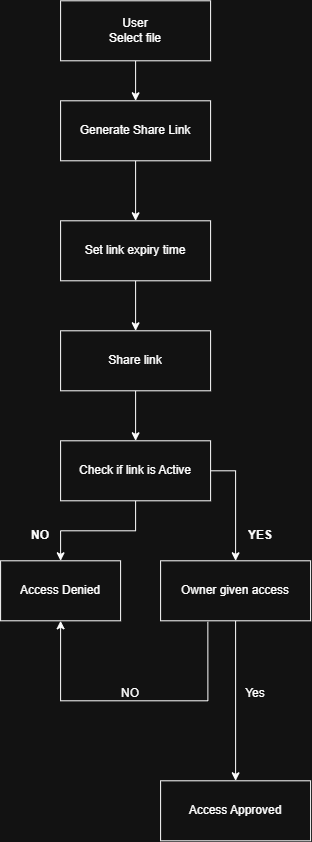

The diagram above was exported from draw.io. Its source (the exported page's mxGraphModel, read from the mxfile embedded in the PNG):
<mxGraphModel dx="1547" dy="644" grid="1" gridSize="10" guides="1" tooltips="1" connect="1" arrows="1" fold="1" page="1" pageScale="1" pageWidth="850" pageHeight="1100" math="0" shadow="0">
  <root>
    <mxCell id="0" />
    <mxCell id="1" parent="0" />
    <mxCell id="NMJCuJwOmqNP8vgTikVi-9" edge="1" parent="1" source="NMJCuJwOmqNP8vgTikVi-1" style="edgeStyle=orthogonalEdgeStyle;rounded=0;orthogonalLoop=1;jettySize=auto;html=1;entryX=0.5;entryY=0;entryDx=0;entryDy=0;" target="NMJCuJwOmqNP8vgTikVi-2">
      <mxGeometry relative="1" as="geometry" />
    </mxCell>
    <mxCell id="NMJCuJwOmqNP8vgTikVi-1" parent="1" style="rounded=0;whiteSpace=wrap;html=1;" value="User&lt;div&gt;Select file&lt;/div&gt;" vertex="1">
      <mxGeometry height="60" width="150" x="100" y="50" as="geometry" />
    </mxCell>
    <mxCell id="NMJCuJwOmqNP8vgTikVi-10" edge="1" parent="1" source="NMJCuJwOmqNP8vgTikVi-2" style="edgeStyle=orthogonalEdgeStyle;rounded=0;orthogonalLoop=1;jettySize=auto;html=1;entryX=0.5;entryY=0;entryDx=0;entryDy=0;" target="NMJCuJwOmqNP8vgTikVi-4">
      <mxGeometry relative="1" as="geometry" />
    </mxCell>
    <mxCell id="NMJCuJwOmqNP8vgTikVi-2" parent="1" style="rounded=0;whiteSpace=wrap;html=1;" value="Generate Share Link" vertex="1">
      <mxGeometry height="60" width="150" x="100" y="150" as="geometry" />
    </mxCell>
    <mxCell id="NMJCuJwOmqNP8vgTikVi-16" edge="1" parent="1" source="NMJCuJwOmqNP8vgTikVi-4" style="edgeStyle=orthogonalEdgeStyle;rounded=0;orthogonalLoop=1;jettySize=auto;html=1;entryX=0.5;entryY=0;entryDx=0;entryDy=0;" target="NMJCuJwOmqNP8vgTikVi-5">
      <mxGeometry relative="1" as="geometry" />
    </mxCell>
    <mxCell id="NMJCuJwOmqNP8vgTikVi-4" parent="1" style="rounded=0;whiteSpace=wrap;html=1;" value="Set link expiry time" vertex="1">
      <mxGeometry height="60" width="150" x="100" y="270" as="geometry" />
    </mxCell>
    <mxCell id="NMJCuJwOmqNP8vgTikVi-17" edge="1" parent="1" source="NMJCuJwOmqNP8vgTikVi-5" style="edgeStyle=orthogonalEdgeStyle;rounded=0;orthogonalLoop=1;jettySize=auto;html=1;entryX=0.5;entryY=0;entryDx=0;entryDy=0;" target="NMJCuJwOmqNP8vgTikVi-15">
      <mxGeometry relative="1" as="geometry" />
    </mxCell>
    <mxCell id="NMJCuJwOmqNP8vgTikVi-5" parent="1" style="rounded=0;whiteSpace=wrap;html=1;" value="Share link" vertex="1">
      <mxGeometry height="60" width="150" x="100" y="380" as="geometry" />
    </mxCell>
    <mxCell id="NMJCuJwOmqNP8vgTikVi-18" edge="1" parent="1" source="NMJCuJwOmqNP8vgTikVi-15" style="edgeStyle=orthogonalEdgeStyle;rounded=0;orthogonalLoop=1;jettySize=auto;html=1;entryX=0.5;entryY=0;entryDx=0;entryDy=0;">
      <mxGeometry relative="1" as="geometry">
        <mxPoint x="275" y="610" as="targetPoint" />
      </mxGeometry>
    </mxCell>
    <mxCell id="NMJCuJwOmqNP8vgTikVi-21" edge="1" parent="1" source="NMJCuJwOmqNP8vgTikVi-15" style="edgeStyle=orthogonalEdgeStyle;rounded=0;orthogonalLoop=1;jettySize=auto;html=1;entryX=0.5;entryY=0;entryDx=0;entryDy=0;" target="NMJCuJwOmqNP8vgTikVi-20">
      <mxGeometry relative="1" as="geometry" />
    </mxCell>
    <mxCell id="NMJCuJwOmqNP8vgTikVi-15" parent="1" style="rounded=0;whiteSpace=wrap;html=1;" value="Check if link is Active" vertex="1">
      <mxGeometry height="60" width="150" x="100" y="490" as="geometry" />
    </mxCell>
    <mxCell id="NMJCuJwOmqNP8vgTikVi-19" parent="1" style="text;html=1;whiteSpace=wrap;strokeColor=none;fillColor=none;align=center;verticalAlign=middle;rounded=0;" value="&lt;b&gt;YES&lt;/b&gt;" vertex="1">
      <mxGeometry height="30" width="60" x="270" y="570" as="geometry" />
    </mxCell>
    <mxCell id="NMJCuJwOmqNP8vgTikVi-20" parent="1" style="rounded=0;whiteSpace=wrap;html=1;" value="Access Denied" vertex="1">
      <mxGeometry height="60" width="120" x="40" y="610" as="geometry" />
    </mxCell>
    <mxCell id="NMJCuJwOmqNP8vgTikVi-22" parent="1" style="text;html=1;whiteSpace=wrap;strokeColor=none;fillColor=none;align=center;verticalAlign=middle;rounded=0;" value="&lt;b&gt;NO&lt;/b&gt;" vertex="1">
      <mxGeometry height="30" width="60" x="50" y="570" as="geometry" />
    </mxCell>
    <mxCell id="p2Ej_Nj0sYK2yQPSgI7M-3" edge="1" parent="1" source="p2Ej_Nj0sYK2yQPSgI7M-1" style="edgeStyle=orthogonalEdgeStyle;rounded=0;orthogonalLoop=1;jettySize=auto;html=1;entryX=0.5;entryY=0;entryDx=0;entryDy=0;" target="p2Ej_Nj0sYK2yQPSgI7M-2">
      <mxGeometry relative="1" as="geometry" />
    </mxCell>
    <mxCell id="p2Ej_Nj0sYK2yQPSgI7M-5" edge="1" parent="1" source="p2Ej_Nj0sYK2yQPSgI7M-1" style="edgeStyle=orthogonalEdgeStyle;rounded=0;orthogonalLoop=1;jettySize=auto;html=1;entryX=0.5;entryY=1;entryDx=0;entryDy=0;exitX=0.315;exitY=1.017;exitDx=0;exitDy=0;exitPerimeter=0;" target="NMJCuJwOmqNP8vgTikVi-20">
      <mxGeometry relative="1" as="geometry">
        <Array as="points">
          <mxPoint x="247.25" y="750" />
          <mxPoint x="100" y="750" />
        </Array>
      </mxGeometry>
    </mxCell>
    <mxCell id="p2Ej_Nj0sYK2yQPSgI7M-1" parent="1" style="rounded=0;whiteSpace=wrap;html=1;" value="Owner given access" vertex="1">
      <mxGeometry height="60" width="150" x="200" y="610" as="geometry" />
    </mxCell>
    <mxCell id="p2Ej_Nj0sYK2yQPSgI7M-2" parent="1" style="rounded=0;whiteSpace=wrap;html=1;" value="Access Approved" vertex="1">
      <mxGeometry height="60" width="150" x="200" y="830" as="geometry" />
    </mxCell>
    <mxCell id="p2Ej_Nj0sYK2yQPSgI7M-4" parent="1" style="text;html=1;whiteSpace=wrap;strokeColor=none;fillColor=none;align=center;verticalAlign=middle;rounded=0;" value="Yes" vertex="1">
      <mxGeometry height="45" width="90" x="250" y="720" as="geometry" />
    </mxCell>
    <mxCell id="p2Ej_Nj0sYK2yQPSgI7M-6" parent="1" style="text;html=1;whiteSpace=wrap;strokeColor=none;fillColor=none;align=center;verticalAlign=middle;rounded=0;" value="NO" vertex="1">
      <mxGeometry height="30" width="60" x="140" y="727.5" as="geometry" />
    </mxCell>
  </root>
</mxGraphModel>